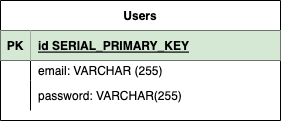

The diagram above was exported from draw.io. Its source (the exported page's mxGraphModel, read from the mxfile embedded in the PNG):
<mxGraphModel dx="842" dy="662" grid="1" gridSize="10" guides="1" tooltips="1" connect="1" arrows="1" fold="1" page="1" pageScale="1" pageWidth="850" pageHeight="1100" math="0" shadow="0">
  <root>
    <mxCell id="0" />
    <mxCell id="1" parent="0" />
    <mxCell id="c8nr8brrlKZCxuFLOkmy-1" value="Users" style="shape=table;startSize=30;container=1;collapsible=1;childLayout=tableLayout;fixedRows=1;rowLines=0;fontStyle=1;align=center;resizeLast=1;" vertex="1" parent="1">
      <mxGeometry x="120" y="160" width="280" height="120" as="geometry" />
    </mxCell>
    <mxCell id="c8nr8brrlKZCxuFLOkmy-2" value="" style="shape=tableRow;horizontal=0;startSize=0;swimlaneHead=0;swimlaneBody=0;fillColor=none;collapsible=0;dropTarget=0;points=[[0,0.5],[1,0.5]];portConstraint=eastwest;top=0;left=0;right=0;bottom=1;" vertex="1" parent="c8nr8brrlKZCxuFLOkmy-1">
      <mxGeometry y="30" width="280" height="30" as="geometry" />
    </mxCell>
    <mxCell id="c8nr8brrlKZCxuFLOkmy-3" value="PK" style="shape=partialRectangle;connectable=0;fillColor=#d5e8d4;top=0;left=0;bottom=0;right=0;fontStyle=1;overflow=hidden;strokeColor=#82b366;" vertex="1" parent="c8nr8brrlKZCxuFLOkmy-2">
      <mxGeometry width="30" height="30" as="geometry">
        <mxRectangle width="30" height="30" as="alternateBounds" />
      </mxGeometry>
    </mxCell>
    <mxCell id="c8nr8brrlKZCxuFLOkmy-4" value="id SERIAL_PRIMARY_KEY" style="shape=partialRectangle;connectable=0;fillColor=#d5e8d4;top=0;left=0;bottom=0;right=0;align=left;spacingLeft=6;fontStyle=5;overflow=hidden;strokeColor=#82b366;" vertex="1" parent="c8nr8brrlKZCxuFLOkmy-2">
      <mxGeometry x="30" width="250" height="30" as="geometry">
        <mxRectangle width="250" height="30" as="alternateBounds" />
      </mxGeometry>
    </mxCell>
    <mxCell id="c8nr8brrlKZCxuFLOkmy-5" value="" style="shape=tableRow;horizontal=0;startSize=0;swimlaneHead=0;swimlaneBody=0;fillColor=none;collapsible=0;dropTarget=0;points=[[0,0.5],[1,0.5]];portConstraint=eastwest;top=0;left=0;right=0;bottom=0;" vertex="1" parent="c8nr8brrlKZCxuFLOkmy-1">
      <mxGeometry y="60" width="280" height="20" as="geometry" />
    </mxCell>
    <mxCell id="c8nr8brrlKZCxuFLOkmy-6" value="" style="shape=partialRectangle;connectable=0;fillColor=none;top=0;left=0;bottom=0;right=0;editable=1;overflow=hidden;" vertex="1" parent="c8nr8brrlKZCxuFLOkmy-5">
      <mxGeometry width="30" height="20" as="geometry">
        <mxRectangle width="30" height="20" as="alternateBounds" />
      </mxGeometry>
    </mxCell>
    <mxCell id="c8nr8brrlKZCxuFLOkmy-7" value="email: VARCHAR (255)" style="shape=partialRectangle;connectable=0;fillColor=none;top=0;left=0;bottom=0;right=0;align=left;spacingLeft=6;overflow=hidden;" vertex="1" parent="c8nr8brrlKZCxuFLOkmy-5">
      <mxGeometry x="30" width="250" height="20" as="geometry">
        <mxRectangle width="250" height="20" as="alternateBounds" />
      </mxGeometry>
    </mxCell>
    <mxCell id="c8nr8brrlKZCxuFLOkmy-8" value="" style="shape=tableRow;horizontal=0;startSize=0;swimlaneHead=0;swimlaneBody=0;fillColor=none;collapsible=0;dropTarget=0;points=[[0,0.5],[1,0.5]];portConstraint=eastwest;top=0;left=0;right=0;bottom=0;" vertex="1" parent="c8nr8brrlKZCxuFLOkmy-1">
      <mxGeometry y="80" width="280" height="30" as="geometry" />
    </mxCell>
    <mxCell id="c8nr8brrlKZCxuFLOkmy-9" value="" style="shape=partialRectangle;connectable=0;fillColor=none;top=0;left=0;bottom=0;right=0;editable=1;overflow=hidden;" vertex="1" parent="c8nr8brrlKZCxuFLOkmy-8">
      <mxGeometry width="30" height="30" as="geometry">
        <mxRectangle width="30" height="30" as="alternateBounds" />
      </mxGeometry>
    </mxCell>
    <mxCell id="c8nr8brrlKZCxuFLOkmy-10" value="password: VARCHAR(255)" style="shape=partialRectangle;connectable=0;fillColor=none;top=0;left=0;bottom=0;right=0;align=left;spacingLeft=6;overflow=hidden;" vertex="1" parent="c8nr8brrlKZCxuFLOkmy-8">
      <mxGeometry x="30" width="250" height="30" as="geometry">
        <mxRectangle width="250" height="30" as="alternateBounds" />
      </mxGeometry>
    </mxCell>
  </root>
</mxGraphModel>